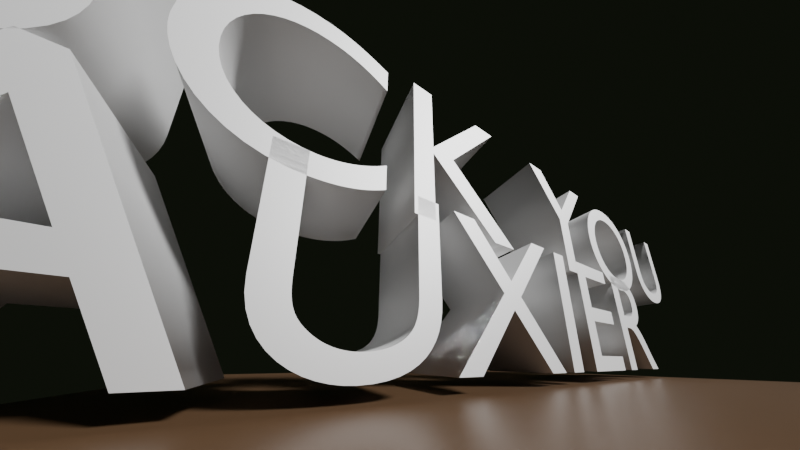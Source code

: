 # Source: saygex.blend  (saved by Blender 4.0.36; exported with 4.5.12 LTS)
import bpy
from mathutils import Matrix  # noqa: F401  (used for matrix-valued properties, if any)

bpy.ops.wm.read_factory_settings(use_empty=True)
scene = bpy.context.scene
scene.name = 'Scene'

# ---- collections
col_collection = bpy.data.collections.new('Collection'); scene.collection.children.link(col_collection)

# ---- materials (node trees are filled in below, after node groups)
mat_material = bpy.data.materials.new('Material')
mat_material.alpha_threshold = 0.0
mat_material.roughness = 0.5
mat_material.line_color = (0.0, 0.0, 0.0, 1.0)
mat_material_001 = bpy.data.materials.new('Material.001')

# ---- material node trees
mat_material.use_nodes = True; mat_material.node_tree.nodes.clear()
_N = mat_material.node_tree.nodes; _L = mat_material.node_tree.links
n0 = _N.new('ShaderNodeOutputMaterial'); n0.name = 'Material Output'; n0.location = (300, 300)
n1 = _N.new('ShaderNodeBsdfPrincipled'); n1.name = 'Principled BSDF'; n1.location = (10, 300)
n1.inputs[0].default_value = (0.07666, 0.04307, 0.02201, 1.0)
n1.inputs[2].default_value = 0.378
n1.inputs[3].default_value = 1.45
_L.new(n1.outputs[0], n0.inputs[0])
n0.is_active_output = True
mat_material_001.use_nodes = True; mat_material_001.node_tree.nodes.clear()
_N = mat_material_001.node_tree.nodes; _L = mat_material_001.node_tree.links
n0 = _N.new('ShaderNodeBsdfPrincipled'); n0.name = 'Principled BSDF'; n0.location = (10, 300)
n0.inputs[1].default_value = 1.0
n0.inputs[2].default_value = 0.7283
n0.inputs[3].default_value = 1.45
n0.inputs[4].default_value = 0.9685
n1 = _N.new('ShaderNodeOutputMaterial'); n1.name = 'Material Output'; n1.location = (300, 300)
_L.new(n0.outputs[0], n1.inputs[0])
n1.is_active_output = True

# ---- world
world_world = bpy.data.worlds.new('World'); scene.world = world_world
world_world.use_nodes = True; world_world.node_tree.nodes.clear()
_N = world_world.node_tree.nodes; _L = world_world.node_tree.links
n0 = _N.new('ShaderNodeOutputWorld'); n0.name = 'World Output'; n0.location = (300, 300)
n1 = _N.new('ShaderNodeBackground'); n1.name = 'Background'; n1.location = (10, 300)
n1.inputs[0].default_value = (0.006168, 0.00788, 0.004512, 1.0)
_L.new(n1.outputs[0], n0.inputs[0])
n0.is_active_output = True
world_world.color = (0.05088, 0.05088, 0.05088)
world_world.use_sun_shadow = False
world_world.sun_shadow_jitter_overblur = 0.0

# ---- cameras
cam_camera = bpy.data.cameras.new('Camera')
cam_camera.clip_start = 0.001
cam_camera.clip_end = 51.3
cam_camera.lens = 10.0
cam_camera.ortho_scale = 7.314
cam_camera.shift_x = -0.01
cam_camera.shift_y = 0.1

# ---- lights
light_light = bpy.data.lights.new('Light', 'SUN')
light_light.transmission_factor = 0.0
light_light.angle = 0.1993
light_light.energy = 6.56
light_light.shadow_soft_size = 0.1
light_light.shadow_cascade_max_distance = 1000.0

# ---- meshes
me_cube = bpy.data.meshes.new('Cube')
me_cube.from_pydata([(1.0, 1.0, 1.0), (1.0, 1.0, -1.0), (1.0, -1.0, 1.0), (1.0, -1.0, -1.0), (-1.0, 1.0, 1.0), (-1.0, 1.0, -1.0), (-1.0, -1.0, 1.0), (-1.0, -1.0, -1.0)], [], [(0, 4, 6, 2), (3, 2, 6, 7), (7, 6, 4, 5), (5, 1, 3, 7), (1, 0, 2, 3), (5, 4, 0, 1)])
_uv = me_cube.uv_layers.new(name='UVMap')
_uv.uv.foreach_set('vector', [0.625, 0.5, 0.875, 0.5, 0.875, 0.75, 0.625, 0.75, 0.375, 0.75, 0.625, 0.75, 0.625, 1.0, 0.375, 1.0, 0.375, 0.0, 0.625, 0.0, 0.625, 0.25, 0.375, 0.25, 0.125, 0.5, 0.375, 0.5, 0.375, 0.75, 0.125, 0.75, 0.375, 0.5, 0.625, 0.5, 0.625, 0.75, 0.375, 0.75, 0.375, 0.25, 0.625, 0.25, 0.625, 0.5, 0.375, 0.5])
me_cube.materials.append(mat_material)
me_cube.use_mirror_vertex_groups = False
me_cube.update()

# ---- curves / text
txt_text = bpy.data.curves.new('Text', 'FONT')
txt_text.dimensions = '2D'
txt_text.body = 'FUCK YOU\nAUXIER'
txt_text.materials.append(mat_material_001)
txt_text.extrude = 1.17
txt_text.align_x = 'CENTER'
txt_text.align_y = 'BOTTOM'
txt_text.size = 6.23
txt_text.space_line = 0.6

# ---- objects
ob_cube = bpy.data.objects.new('Cube', me_cube)
ob_light = bpy.data.objects.new('Light', light_light)
ob_camera = bpy.data.objects.new('Camera', cam_camera)
ob_text_001 = bpy.data.objects.new('Text.001', txt_text)

# ---- transforms, parenting, visibility, modifiers, constraints
ob_cube.location = (6.531, 6.959, 0.08149)
ob_cube.scale = (10.24, 10.24, 1.0)
ob_cube.lock_rotations_4d = False
ob_cube.empty_display_type = 'ARROWS'
ob_cube.lineart.crease_threshold = 0.0
ob_light.location = (-3.608, -10.96, 10.88)
ob_light.rotation_euler = (0.7947, -0.2661, 0.8205)
ob_light.lock_rotations_4d = False
ob_light.empty_display_type = 'ARROWS'
ob_light.color = (0.0, 0.0, 0.0, 0.0)
ob_light.lineart.crease_threshold = 0.0
ob_camera.location = (0.4142, 0.09966, 1.794)
ob_camera.rotation_euler = (1.821, 1.758e-07, -0.5115)
ob_camera.lock_rotations_4d = False
ob_camera.empty_display_type = 'ARROWS'
ob_camera.color = (0.0, 0.0, 0.0, 0.0)
ob_camera.display_type = 'WIRE'
ob_camera.lineart.crease_threshold = 0.0
ob_text_001.location = (5.863, 5.026, 0.2504)
ob_text_001.rotation_euler = (1.571, -0.0, 0.0)
ob_text_001.scale = (0.9759, 0.9759, 0.9759)

# ---- collection membership
col_collection.objects.link(ob_cube)
col_collection.objects.link(ob_light)
col_collection.objects.link(ob_camera)
col_collection.objects.link(ob_text_001)

# ---- scene / render settings (as saved in the file)
scene.camera = ob_camera
scene.frame_start = 0; scene.frame_end = 0; scene.frame_set(1)
scene.render.engine = 'CYCLES'
scene.cycles.samples = 2048
scene.cycles.sampling_pattern = 'TABULATED_SOBOL'
scene.cycles.use_adaptive_sampling = False
bpy.context.view_layer.update()
